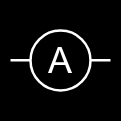

The diagram above was exported from draw.io. Its source (the exported page's mxGraphModel, read from the mxfile embedded in the PNG):
<mxGraphModel dx="1674" dy="843" grid="1" gridSize="10" guides="1" tooltips="1" connect="1" arrows="1" fold="1" page="1" pageScale="1" pageWidth="1169" pageHeight="827" math="0" shadow="0">
  <root>
    <mxCell id="0" />
    <mxCell id="1" parent="0" />
    <mxCell id="IpjYhmgJ4ee4G2J0kLjC-6" value="" style="whiteSpace=wrap;html=1;aspect=fixed;fillColor=#000000;" vertex="1" parent="1">
      <mxGeometry x="525" y="354" width="120" height="120" as="geometry" />
    </mxCell>
    <mxCell id="IpjYhmgJ4ee4G2J0kLjC-7" value="" style="ellipse;whiteSpace=wrap;html=1;aspect=fixed;fillColor=none;strokeWidth=2.5;strokeColor=white" vertex="1" parent="1">
      <mxGeometry x="555" y="384" width="60" height="60" as="geometry" />
    </mxCell>
    <mxCell id="IpjYhmgJ4ee4G2J0kLjC-8" value="&lt;font style=&quot;font-size: 36px;&quot;&gt;A&lt;/font&gt;" style="text;html=1;align=center;verticalAlign=middle;whiteSpace=wrap;rounded=0;fontColor=white" vertex="1" parent="1">
      <mxGeometry x="555" y="401.5" width="60" height="25" as="geometry" />
    </mxCell>
    <mxCell id="IpjYhmgJ4ee4G2J0kLjC-9" value="" style="endArrow=none;html=1;rounded=0;strokeWidth=2.5;strokeColor=white;exitX=1;exitY=0.5;exitDx=0;exitDy=0;" edge="1" parent="1">
      <mxGeometry width="50" height="50" relative="1" as="geometry">
        <mxPoint x="615" y="413.76" as="sourcePoint" />
        <mxPoint x="635" y="413.76" as="targetPoint" />
      </mxGeometry>
    </mxCell>
    <mxCell id="IpjYhmgJ4ee4G2J0kLjC-10" value="" style="endArrow=none;html=1;rounded=0;strokeWidth=2.5;strokeColor=white;exitX=1;exitY=0.5;exitDx=0;exitDy=0;" edge="1" parent="1">
      <mxGeometry width="50" height="50" relative="1" as="geometry">
        <mxPoint x="535" y="413.76" as="sourcePoint" />
        <mxPoint x="555" y="413.76" as="targetPoint" />
      </mxGeometry>
    </mxCell>
  </root>
</mxGraphModel>